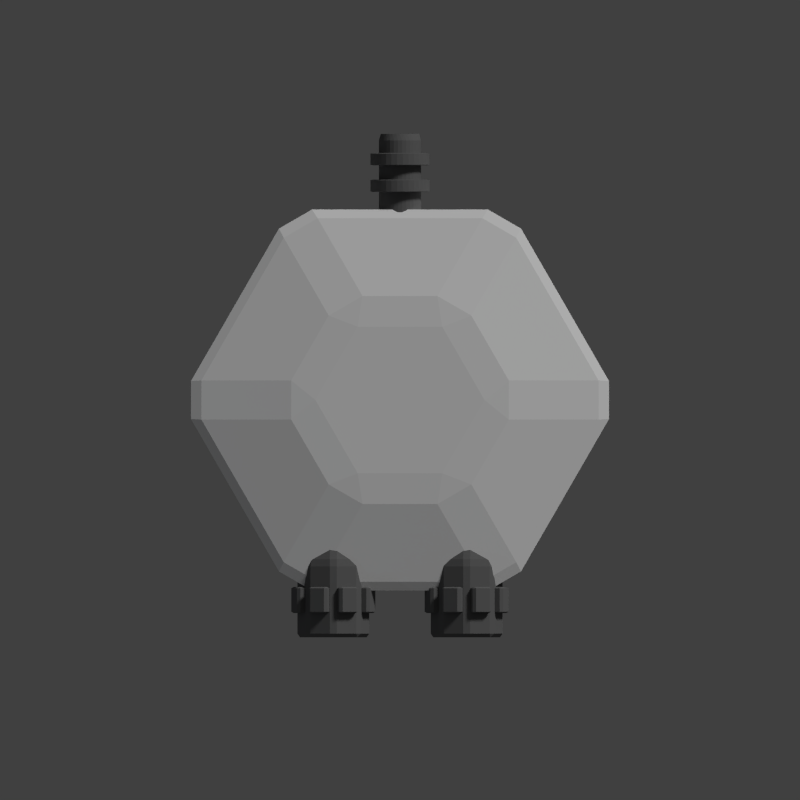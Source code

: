 # Source: syzygy.blend  (saved by Blender 2.83.19; exported with 4.5.12 LTS)
import bpy
from mathutils import Matrix  # noqa: F401  (used for matrix-valued properties, if any)

bpy.ops.wm.read_factory_settings(use_empty=True)
scene = bpy.context.scene
scene.name = 'Scene'

# ---- collections
col_collection_1 = bpy.data.collections.new('Collection 1'); scene.collection.children.link(col_collection_1)

# ---- materials (node trees are filled in below, after node groups)
mat_material_001 = bpy.data.materials.new('Material.001')
mat_material_001.alpha_threshold = 0.0
mat_material_001.use_transparent_shadow = False
mat_material_001.diffuse_color = (1.0, 1.0, 1.0, 1.0)
mat_material_001.roughness = 0.5
mat_material_001.specular_intensity = 0.0
mat_material_001.metallic = 1.0
mat_material_001.line_color = (0.0, 0.0, 0.0, 1.0)
mat_material_003 = bpy.data.materials.new('Material.003')
mat_material_003.alpha_threshold = 0.0
mat_material_003.use_transparent_shadow = False
mat_material_003.diffuse_color = (0.402, 0.402, 0.402, 1.0)
mat_material_003.roughness = 0.395
mat_material_003.specular_intensity = 0.0
mat_material_003.metallic = 1.0
mat_material_003.line_color = (0.0, 0.0, 0.0, 1.0)
mat_material_004 = bpy.data.materials.new('Material.004')
mat_material_004.alpha_threshold = 0.0
mat_material_004.use_transparent_shadow = False
mat_material_004.diffuse_color = (0.1574, 0.1574, 0.1574, 1.0)
mat_material_004.roughness = 0.5
mat_material_004.line_color = (0.0, 0.0, 0.0, 1.0)

# ---- material node trees

# ---- world
world_world = bpy.data.worlds.new('World'); scene.world = world_world
world_world.color = (0.05088, 0.05088, 0.05088)
world_world.use_sun_shadow = False
world_world.sun_shadow_jitter_overblur = 0.0
world_world.cycles.sampling_method = 'MANUAL'
world_world.cycles.sample_map_resolution = 256

# ---- cameras
cam_camera = bpy.data.cameras.new('Camera')
cam_camera.type = 'ORTHO'
cam_camera.clip_end = 100.0
cam_camera.lens = 35.0
cam_camera.sensor_width = 32.0
cam_camera.sensor_height = 18.0
cam_camera.ortho_scale = 12.0
cam_camera.dof.focus_distance = 0.0
cam_camera.dof.aperture_fstop = 128.0

# ---- lights
light_point = bpy.data.lights.new('Point', 'POINT')
light_point.color = (0.73, 0.8519, 1.0)
light_point.transmission_factor = 0.0
light_point.energy = 100.0
light_point.shadow_buffer_clip_start = 0.5
light_point.shadow_soft_size = 0.1
light_point.shadow_maximum_resolution = 0.006
light_point.use_absolute_resolution = True
light_point.cycles.use_multiple_importance_sampling = False
light_sun = bpy.data.lights.new('Sun', 'SUN')
light_sun.transmission_factor = 0.0
light_sun.angle = 0.1993
light_sun.energy = 1.5
light_sun.shadow_buffer_clip_start = 0.5
light_sun.shadow_soft_size = 0.1
light_sun.shadow_cascade_max_distance = 1000.0
light_sun.cycles.use_multiple_importance_sampling = False

# ---- meshes
me_cylinder_014 = bpy.data.meshes.new('Cylinder.014')
me_cylinder_014.from_pydata([(0.0, 1.0, -1.0), (0.0, 1.0, 1.0), (0.866, 0.5, -1.0), (0.866, 0.5, 1.0), (0.866, -0.5, -1.0), (0.866, -0.5, 1.0), (-8.742e-08, -1.0, -1.0), (-8.742e-08, -1.0, 1.0), (-0.866, -0.5, -1.0), (-0.866, -0.5, 1.0), (-0.866, 0.5, -1.0), (-0.866, 0.5, 1.0), (-9.705e-09, 0.5, 2.0), (0.433, 0.25, 2.0), (0.433, -0.25, 2.0), (-5.342e-08, -0.5, 2.0), (-0.433, -0.25, 2.0), (-0.433, 0.25, 2.0), (-9.59e-09, 0.5, -2.0), (0.433, 0.25, -2.0), (0.433, -0.25, -2.0), (-5.33e-08, -0.5, -2.0), (-0.433, -0.25, -2.0), (-0.433, 0.25, -2.0)], [], [(0, 1, 3, 2), (2, 3, 5, 4), (4, 5, 7, 6), (6, 7, 9, 8), (1, 11, 17, 12), (10, 11, 1, 0), (8, 9, 11, 10), (10, 0, 18, 23), (13, 12, 17, 16, 15, 14), (11, 9, 16, 17), (9, 7, 15, 16), (7, 5, 14, 15), (5, 3, 13, 14), (3, 1, 12, 13), (18, 19, 20, 21, 22, 23), (8, 10, 23, 22), (6, 8, 22, 21), (4, 6, 21, 20), (2, 4, 20, 19), (0, 2, 19, 18)])
me_cylinder_014.materials.append(mat_material_001)
me_cylinder_014.use_remesh_preserve_volume = False
me_cylinder_014.use_remesh_preserve_attributes = False
me_cylinder_014.use_mirror_vertex_groups = False
me_cylinder_014.update()
me_cylinder_011 = bpy.data.meshes.new('Cylinder.011')
me_cylinder_011.from_pydata([(0.0, 1.0, -1.0), (0.0, 1.0, 1.0), (0.7071, 0.7071, -1.0), (0.7071, 0.7071, 1.0), (1.0, -4.371e-08, -1.0), (1.0, -4.371e-08, 1.0), (0.7071, -0.7071, -1.0), (0.7071, -0.7071, 1.0), (-8.742e-08, -1.0, -1.0), (-8.742e-08, -1.0, 1.0), (-0.7071, -0.7071, -1.0), (-0.7071, -0.7071, 1.0), (-1.0, 1.192e-08, -1.0), (-1.0, 1.192e-08, 1.0), (-0.7071, 0.7071, -1.0), (-0.7071, 0.7071, 1.0), (3.007e-08, 0.5, -2.25), (0.3536, 0.3536, -2.25), (0.5, -2.186e-08, -2.25), (0.3536, -0.3536, -2.25), (-1.364e-08, -0.5, -2.25), (-0.3536, -0.3536, -2.25), (-0.5, 5.962e-09, -2.25), (-0.3536, 0.3536, -2.25)], [], [(0, 1, 3, 2), (2, 3, 5, 4), (4, 5, 7, 6), (6, 7, 9, 8), (8, 9, 11, 10), (10, 11, 13, 12), (3, 1, 15, 13, 11, 9, 7, 5), (14, 15, 1, 0), (12, 13, 15, 14), (14, 0, 16, 23), (16, 17, 18, 19, 20, 21, 22, 23), (12, 14, 23, 22), (10, 12, 22, 21), (8, 10, 21, 20), (6, 8, 20, 19), (4, 6, 19, 18), (2, 4, 18, 17), (0, 2, 17, 16)])
me_cylinder_011.materials.append(mat_material_004)
me_cylinder_011.use_remesh_preserve_volume = False
me_cylinder_011.use_remesh_preserve_attributes = False
me_cylinder_011.use_mirror_vertex_groups = False
me_cylinder_011.update()
me_cylinder_010 = bpy.data.meshes.new('Cylinder.010')
me_cylinder_010.from_pydata([(0.0, 1.0, -1.0), (0.0, 1.0, 1.0), (0.7071, 0.7071, -1.0), (0.7071, 0.7071, 1.0), (1.0, -4.371e-08, -1.0), (1.0, -4.371e-08, 1.0), (0.7071, -0.7071, -1.0), (0.7071, -0.7071, 1.0), (-8.742e-08, -1.0, -1.0), (-8.742e-08, -1.0, 1.0), (-0.7071, -0.7071, -1.0), (-0.7071, -0.7071, 1.0), (-1.0, 1.192e-08, -1.0), (-1.0, 1.192e-08, 1.0), (-0.7071, 0.7071, -1.0), (-0.7071, 0.7071, 1.0), (0.2679, 1.647, -1.0), (0.2679, 1.647, 1.0), (0.975, 1.354, 1.0), (0.975, 1.354, -1.0), (1.354, 0.975, -1.0), (1.354, 0.975, 1.0), (1.647, 0.2679, 1.0), (1.647, 0.2679, -1.0), (1.647, -0.2679, -1.0), (1.647, -0.2679, 1.0), (1.354, -0.975, 1.0), (1.354, -0.975, -1.0), (0.975, -1.354, -1.0), (0.975, -1.354, 1.0), (0.2679, -1.647, 1.0), (0.2679, -1.647, -1.0), (-0.2679, -1.647, -1.0), (-0.2679, -1.647, 1.0), (-0.975, -1.354, 1.0), (-0.975, -1.354, -1.0), (-1.354, -0.975, -1.0), (-1.354, -0.975, 1.0), (-1.647, -0.2679, 1.0), (-1.647, -0.2679, -1.0), (0.7071, 0.7071, 1.7), (1.475e-08, 1.0, 1.7), (-0.7071, 0.7071, 1.7), (-1.0, 1.192e-08, 1.7), (-0.7071, -0.7071, 1.7), (-7.267e-08, -1.0, 1.7), (0.7071, -0.7071, 1.7), (1.0, -4.371e-08, 1.7), (-0.975, 1.354, -1.0), (-0.975, 1.354, 1.0), (-0.2679, 1.647, 1.0), (-0.2679, 1.647, -1.0), (-1.647, 0.2679, -1.0), (-1.647, 0.2679, 1.0), (-1.354, 0.975, 1.0), (-1.354, 0.975, -1.0), (2.95e-08, 1.0, -1.7), (0.7071, 0.7071, -1.7), (1.0, -4.371e-08, -1.7), (0.7071, -0.7071, -1.7), (-5.792e-08, -1.0, -1.7), (-0.7071, -0.7071, -1.7), (-1.0, 1.192e-08, -1.7), (-0.7071, 0.7071, -1.7)], [], [(16, 17, 18, 19), (1, 17, 16, 0), (3, 18, 17, 1), (2, 19, 18, 3), (0, 16, 19, 2), (20, 21, 22, 23), (3, 21, 20, 2), (5, 22, 21, 3), (4, 23, 22, 5), (2, 20, 23, 4), (24, 25, 26, 27), (5, 25, 24, 4), (7, 26, 25, 5), (6, 27, 26, 7), (4, 24, 27, 6), (28, 29, 30, 31), (7, 29, 28, 6), (9, 30, 29, 7), (8, 31, 30, 9), (6, 28, 31, 8), (32, 33, 34, 35), (9, 33, 32, 8), (11, 34, 33, 9), (10, 35, 34, 11), (8, 32, 35, 10), (36, 37, 38, 39), (11, 37, 36, 10), (13, 38, 37, 11), (12, 39, 38, 13), (10, 36, 39, 12), (40, 41, 42, 43, 44, 45, 46, 47), (1, 41, 40, 3), (15, 42, 41, 1), (13, 43, 42, 15), (11, 44, 43, 13), (9, 45, 44, 11), (7, 46, 45, 9), (5, 47, 46, 7), (3, 40, 47, 5), (48, 49, 50, 51), (15, 49, 48, 14), (1, 50, 49, 15), (0, 51, 50, 1), (14, 48, 51, 0), (52, 53, 54, 55), (13, 53, 52, 12), (15, 54, 53, 13), (14, 55, 54, 15), (12, 52, 55, 14), (56, 57, 58, 59, 60, 61, 62, 63), (2, 57, 56, 0), (4, 58, 57, 2), (6, 59, 58, 4), (8, 60, 59, 6), (10, 61, 60, 8), (12, 62, 61, 10), (14, 63, 62, 12), (0, 56, 63, 14)])
me_cylinder_010.materials.append(mat_material_004)
me_cylinder_010.use_remesh_preserve_volume = False
me_cylinder_010.use_remesh_preserve_attributes = False
me_cylinder_010.use_mirror_vertex_groups = False
me_cylinder_010.update()
me_cylinder_007 = bpy.data.meshes.new('Cylinder.007')
me_cylinder_007.from_pydata([(0.0, 1.0, -1.0), (0.0, 1.0, 1.0), (0.7071, 0.7071, -1.0), (0.7071, 0.7071, 1.0), (1.0, -4.371e-08, -1.0), (1.0, -4.371e-08, 1.0), (0.7071, -0.7071, -1.0), (0.7071, -0.7071, 1.0), (-8.742e-08, -1.0, -1.0), (-8.742e-08, -1.0, 1.0), (-0.7071, -0.7071, -1.0), (-0.7071, -0.7071, 1.0), (-1.0, 1.192e-08, -1.0), (-1.0, 1.192e-08, 1.0), (-0.7071, 0.7071, -1.0), (-0.7071, 0.7071, 1.0), (0.2679, 1.647, -1.0), (0.2679, 1.647, 1.0), (0.975, 1.354, 1.0), (0.975, 1.354, -1.0), (1.354, 0.975, -1.0), (1.354, 0.975, 1.0), (1.647, 0.2679, 1.0), (1.647, 0.2679, -1.0), (1.647, -0.2679, -1.0), (1.647, -0.2679, 1.0), (1.354, -0.975, 1.0), (1.354, -0.975, -1.0), (0.975, -1.354, -1.0), (0.975, -1.354, 1.0), (0.2679, -1.647, 1.0), (0.2679, -1.647, -1.0), (-0.2679, -1.647, -1.0), (-0.2679, -1.647, 1.0), (-0.975, -1.354, 1.0), (-0.975, -1.354, -1.0), (-1.354, -0.975, -1.0), (-1.354, -0.975, 1.0), (-1.647, -0.2679, 1.0), (-1.647, -0.2679, -1.0), (0.7071, 0.7071, 1.7), (1.475e-08, 1.0, 1.7), (-0.7071, 0.7071, 1.7), (-1.0, 1.192e-08, 1.7), (-0.7071, -0.7071, 1.7), (-7.267e-08, -1.0, 1.7), (0.7071, -0.7071, 1.7), (1.0, -4.371e-08, 1.7), (-0.975, 1.354, -1.0), (-0.975, 1.354, 1.0), (-0.2679, 1.647, 1.0), (-0.2679, 1.647, -1.0), (-1.647, 0.2679, -1.0), (-1.647, 0.2679, 1.0), (-1.354, 0.975, 1.0), (-1.354, 0.975, -1.0), (2.95e-08, 1.0, -1.7), (0.7071, 0.7071, -1.7), (1.0, -4.371e-08, -1.7), (0.7071, -0.7071, -1.7), (-5.792e-08, -1.0, -1.7), (-0.7071, -0.7071, -1.7), (-1.0, 1.192e-08, -1.7), (-0.7071, 0.7071, -1.7)], [], [(16, 17, 18, 19), (1, 17, 16, 0), (3, 18, 17, 1), (2, 19, 18, 3), (0, 16, 19, 2), (20, 21, 22, 23), (3, 21, 20, 2), (5, 22, 21, 3), (4, 23, 22, 5), (2, 20, 23, 4), (24, 25, 26, 27), (5, 25, 24, 4), (7, 26, 25, 5), (6, 27, 26, 7), (4, 24, 27, 6), (28, 29, 30, 31), (7, 29, 28, 6), (9, 30, 29, 7), (8, 31, 30, 9), (6, 28, 31, 8), (32, 33, 34, 35), (9, 33, 32, 8), (11, 34, 33, 9), (10, 35, 34, 11), (8, 32, 35, 10), (36, 37, 38, 39), (11, 37, 36, 10), (13, 38, 37, 11), (12, 39, 38, 13), (10, 36, 39, 12), (40, 41, 42, 43, 44, 45, 46, 47), (1, 41, 40, 3), (15, 42, 41, 1), (13, 43, 42, 15), (11, 44, 43, 13), (9, 45, 44, 11), (7, 46, 45, 9), (5, 47, 46, 7), (3, 40, 47, 5), (48, 49, 50, 51), (15, 49, 48, 14), (1, 50, 49, 15), (0, 51, 50, 1), (14, 48, 51, 0), (52, 53, 54, 55), (13, 53, 52, 12), (15, 54, 53, 13), (14, 55, 54, 15), (12, 52, 55, 14), (56, 57, 58, 59, 60, 61, 62, 63), (2, 57, 56, 0), (4, 58, 57, 2), (6, 59, 58, 4), (8, 60, 59, 6), (10, 61, 60, 8), (12, 62, 61, 10), (14, 63, 62, 12), (0, 56, 63, 14)])
me_cylinder_007.materials.append(mat_material_004)
me_cylinder_007.use_remesh_preserve_volume = False
me_cylinder_007.use_remesh_preserve_attributes = False
me_cylinder_007.use_mirror_vertex_groups = False
me_cylinder_007.update()
me_cylinder_006 = bpy.data.meshes.new('Cylinder.006')
me_cylinder_006.from_pydata([(0.0, 1.0, -1.0), (0.0, 1.0, 1.0), (0.7071, 0.7071, -1.0), (0.7071, 0.7071, 1.0), (1.0, -4.371e-08, -1.0), (1.0, -4.371e-08, 1.0), (0.7071, -0.7071, -1.0), (0.7071, -0.7071, 1.0), (-8.742e-08, -1.0, -1.0), (-8.742e-08, -1.0, 1.0), (-0.7071, -0.7071, -1.0), (-0.7071, -0.7071, 1.0), (-1.0, 1.192e-08, -1.0), (-1.0, 1.192e-08, 1.0), (-0.7071, 0.7071, -1.0), (-0.7071, 0.7071, 1.0), (3.007e-08, 0.5, -2.25), (0.3536, 0.3536, -2.25), (0.5, -2.186e-08, -2.25), (0.3536, -0.3536, -2.25), (-1.364e-08, -0.5, -2.25), (-0.3536, -0.3536, -2.25), (-0.5, 5.962e-09, -2.25), (-0.3536, 0.3536, -2.25)], [], [(0, 1, 3, 2), (2, 3, 5, 4), (4, 5, 7, 6), (6, 7, 9, 8), (8, 9, 11, 10), (10, 11, 13, 12), (3, 1, 15, 13, 11, 9, 7, 5), (14, 15, 1, 0), (12, 13, 15, 14), (14, 0, 16, 23), (16, 17, 18, 19, 20, 21, 22, 23), (12, 14, 23, 22), (10, 12, 22, 21), (8, 10, 21, 20), (6, 8, 20, 19), (4, 6, 19, 18), (2, 4, 18, 17), (0, 2, 17, 16)])
me_cylinder_006.materials.append(mat_material_004)
me_cylinder_006.use_remesh_preserve_volume = False
me_cylinder_006.use_remesh_preserve_attributes = False
me_cylinder_006.use_mirror_vertex_groups = False
me_cylinder_006.update()
me_cylinder_002 = bpy.data.meshes.new('Cylinder.002')
me_cylinder_002.from_pydata([(0.0, 1.0, -1.0), (0.0, 1.0, 1.0), (0.1951, 0.9808, -1.0), (0.1951, 0.9808, 1.0), (0.3827, 0.9239, -1.0), (0.3827, 0.9239, 1.0), (0.5556, 0.8315, -1.0), (0.5556, 0.8315, 1.0), (0.7071, 0.7071, -1.0), (0.7071, 0.7071, 1.0), (0.8315, 0.5556, -1.0), (0.8315, 0.5556, 1.0), (0.9239, 0.3827, -1.0), (0.9239, 0.3827, 1.0), (0.9808, 0.1951, -1.0), (0.9808, 0.1951, 1.0), (1.0, 7.55e-08, -1.0), (1.0, 7.55e-08, 1.0), (0.9808, -0.1951, -1.0), (0.9808, -0.1951, 1.0), (0.9239, -0.3827, -1.0), (0.9239, -0.3827, 1.0), (0.8315, -0.5556, -1.0), (0.8315, -0.5556, 1.0), (0.7071, -0.7071, -1.0), (0.7071, -0.7071, 1.0), (0.5556, -0.8315, -1.0), (0.5556, -0.8315, 1.0), (0.3827, -0.9239, -1.0), (0.3827, -0.9239, 1.0), (0.1951, -0.9808, -1.0), (0.1951, -0.9808, 1.0), (-3.258e-07, -1.0, -1.0), (-3.258e-07, -1.0, 1.0), (-0.1951, -0.9808, -1.0), (-0.1951, -0.9808, 1.0), (-0.3827, -0.9239, -1.0), (-0.3827, -0.9239, 1.0), (-0.5556, -0.8315, -1.0), (-0.5556, -0.8315, 1.0), (-0.7071, -0.7071, -1.0), (-0.7071, -0.7071, 1.0), (-0.8315, -0.5556, -1.0), (-0.8315, -0.5556, 1.0), (-0.9239, -0.3827, -1.0), (-0.9239, -0.3827, 1.0), (-0.9808, -0.1951, -1.0), (-0.9808, -0.1951, 1.0), (-1.0, 9.656e-07, -1.0), (-1.0, 9.656e-07, 1.0), (-0.9808, 0.1951, -1.0), (-0.9808, 0.1951, 1.0), (-0.9239, 0.3827, -1.0), (-0.9239, 0.3827, 1.0), (-0.8315, 0.5556, -1.0), (-0.8315, 0.5556, 1.0), (-0.7071, 0.7071, -1.0), (-0.7071, 0.7071, 1.0), (-0.5556, 0.8315, -1.0), (-0.5556, 0.8315, 1.0), (-0.3827, 0.9239, -1.0), (-0.3827, 0.9239, 1.0), (-0.1951, 0.9808, -1.0), (-0.1951, 0.9808, 1.0)], [], [(0, 1, 3, 2), (2, 3, 5, 4), (4, 5, 7, 6), (6, 7, 9, 8), (8, 9, 11, 10), (10, 11, 13, 12), (12, 13, 15, 14), (14, 15, 17, 16), (16, 17, 19, 18), (18, 19, 21, 20), (20, 21, 23, 22), (22, 23, 25, 24), (24, 25, 27, 26), (26, 27, 29, 28), (28, 29, 31, 30), (30, 31, 33, 32), (32, 33, 35, 34), (34, 35, 37, 36), (36, 37, 39, 38), (38, 39, 41, 40), (40, 41, 43, 42), (42, 43, 45, 44), (44, 45, 47, 46), (46, 47, 49, 48), (48, 49, 51, 50), (50, 51, 53, 52), (52, 53, 55, 54), (54, 55, 57, 56), (56, 57, 59, 58), (58, 59, 61, 60), (3, 1, 63, 61, 59, 57, 55, 53, 51, 49, 47, 45, 43, 41, 39, 37, 35, 33, 31, 29, 27, 25, 23, 21, 19, 17, 15, 13, 11, 9, 7, 5), (62, 63, 1, 0), (60, 61, 63, 62), (0, 2, 4, 6, 8, 10, 12, 14, 16, 18, 20, 22, 24, 26, 28, 30, 32, 34, 36, 38, 40, 42, 44, 46, 48, 50, 52, 54, 56, 58, 60, 62)])
me_cylinder_002.materials.append(mat_material_004)
me_cylinder_002.use_remesh_preserve_volume = False
me_cylinder_002.use_remesh_preserve_attributes = False
me_cylinder_002.use_mirror_vertex_groups = False
me_cylinder_002.update()
me_cylinder_001 = bpy.data.meshes.new('Cylinder.001')
me_cylinder_001.from_pydata([(0.0, 1.0, -1.0), (0.0, 1.0, 1.0), (0.1951, 0.9808, -1.0), (0.1951, 0.9808, 1.0), (0.3827, 0.9239, -1.0), (0.3827, 0.9239, 1.0), (0.5556, 0.8315, -1.0), (0.5556, 0.8315, 1.0), (0.7071, 0.7071, -1.0), (0.7071, 0.7071, 1.0), (0.8315, 0.5556, -1.0), (0.8315, 0.5556, 1.0), (0.9239, 0.3827, -1.0), (0.9239, 0.3827, 1.0), (0.9808, 0.1951, -1.0), (0.9808, 0.1951, 1.0), (1.0, 7.55e-08, -1.0), (1.0, 7.55e-08, 1.0), (0.9808, -0.1951, -1.0), (0.9808, -0.1951, 1.0), (0.9239, -0.3827, -1.0), (0.9239, -0.3827, 1.0), (0.8315, -0.5556, -1.0), (0.8315, -0.5556, 1.0), (0.7071, -0.7071, -1.0), (0.7071, -0.7071, 1.0), (0.5556, -0.8315, -1.0), (0.5556, -0.8315, 1.0), (0.3827, -0.9239, -1.0), (0.3827, -0.9239, 1.0), (0.1951, -0.9808, -1.0), (0.1951, -0.9808, 1.0), (-3.258e-07, -1.0, -1.0), (-3.258e-07, -1.0, 1.0), (-0.1951, -0.9808, -1.0), (-0.1951, -0.9808, 1.0), (-0.3827, -0.9239, -1.0), (-0.3827, -0.9239, 1.0), (-0.5556, -0.8315, -1.0), (-0.5556, -0.8315, 1.0), (-0.7071, -0.7071, -1.0), (-0.7071, -0.7071, 1.0), (-0.8315, -0.5556, -1.0), (-0.8315, -0.5556, 1.0), (-0.9239, -0.3827, -1.0), (-0.9239, -0.3827, 1.0), (-0.9808, -0.1951, -1.0), (-0.9808, -0.1951, 1.0), (-1.0, 9.656e-07, -1.0), (-1.0, 9.656e-07, 1.0), (-0.9808, 0.1951, -1.0), (-0.9808, 0.1951, 1.0), (-0.9239, 0.3827, -1.0), (-0.9239, 0.3827, 1.0), (-0.8315, 0.5556, -1.0), (-0.8315, 0.5556, 1.0), (-0.7071, 0.7071, -1.0), (-0.7071, 0.7071, 1.0), (-0.5556, 0.8315, -1.0), (-0.5556, 0.8315, 1.0), (-0.3827, 0.9239, -1.0), (-0.3827, 0.9239, 1.0), (-0.1951, 0.9808, -1.0), (-0.1951, 0.9808, 1.0)], [], [(0, 1, 3, 2), (2, 3, 5, 4), (4, 5, 7, 6), (6, 7, 9, 8), (8, 9, 11, 10), (10, 11, 13, 12), (12, 13, 15, 14), (14, 15, 17, 16), (16, 17, 19, 18), (18, 19, 21, 20), (20, 21, 23, 22), (22, 23, 25, 24), (24, 25, 27, 26), (26, 27, 29, 28), (28, 29, 31, 30), (30, 31, 33, 32), (32, 33, 35, 34), (34, 35, 37, 36), (36, 37, 39, 38), (38, 39, 41, 40), (40, 41, 43, 42), (42, 43, 45, 44), (44, 45, 47, 46), (46, 47, 49, 48), (48, 49, 51, 50), (50, 51, 53, 52), (52, 53, 55, 54), (54, 55, 57, 56), (56, 57, 59, 58), (58, 59, 61, 60), (3, 1, 63, 61, 59, 57, 55, 53, 51, 49, 47, 45, 43, 41, 39, 37, 35, 33, 31, 29, 27, 25, 23, 21, 19, 17, 15, 13, 11, 9, 7, 5), (62, 63, 1, 0), (60, 61, 63, 62), (0, 2, 4, 6, 8, 10, 12, 14, 16, 18, 20, 22, 24, 26, 28, 30, 32, 34, 36, 38, 40, 42, 44, 46, 48, 50, 52, 54, 56, 58, 60, 62)])
me_cylinder_001.materials.append(mat_material_004)
me_cylinder_001.use_remesh_preserve_volume = False
me_cylinder_001.use_remesh_preserve_attributes = False
me_cylinder_001.use_mirror_vertex_groups = False
me_cylinder_001.update()
me_cylinder = bpy.data.meshes.new('Cylinder')
me_cylinder.from_pydata([(0.0, 1.0, -1.0), (0.0, 1.0, 1.0), (0.1951, 0.9808, -1.0), (0.1951, 0.9808, 1.0), (0.3827, 0.9239, -1.0), (0.3827, 0.9239, 1.0), (0.5556, 0.8315, -1.0), (0.5556, 0.8315, 1.0), (0.7071, 0.7071, -1.0), (0.7071, 0.7071, 1.0), (0.8315, 0.5556, -1.0), (0.8315, 0.5556, 1.0), (0.9239, 0.3827, -1.0), (0.9239, 0.3827, 1.0), (0.9808, 0.1951, -1.0), (0.9808, 0.1951, 1.0), (1.0, 7.55e-08, -1.0), (1.0, 7.55e-08, 1.0), (0.9808, -0.1951, -1.0), (0.9808, -0.1951, 1.0), (0.9239, -0.3827, -1.0), (0.9239, -0.3827, 1.0), (0.8315, -0.5556, -1.0), (0.8315, -0.5556, 1.0), (0.7071, -0.7071, -1.0), (0.7071, -0.7071, 1.0), (0.5556, -0.8315, -1.0), (0.5556, -0.8315, 1.0), (0.3827, -0.9239, -1.0), (0.3827, -0.9239, 1.0), (0.1951, -0.9808, -1.0), (0.1951, -0.9808, 1.0), (-3.258e-07, -1.0, -1.0), (-3.258e-07, -1.0, 1.0), (-0.1951, -0.9808, -1.0), (-0.1951, -0.9808, 1.0), (-0.3827, -0.9239, -1.0), (-0.3827, -0.9239, 1.0), (-0.5556, -0.8315, -1.0), (-0.5556, -0.8315, 1.0), (-0.7071, -0.7071, -1.0), (-0.7071, -0.7071, 1.0), (-0.8315, -0.5556, -1.0), (-0.8315, -0.5556, 1.0), (-0.9239, -0.3827, -1.0), (-0.9239, -0.3827, 1.0), (-0.9808, -0.1951, -1.0), (-0.9808, -0.1951, 1.0), (-1.0, 9.656e-07, -1.0), (-1.0, 9.656e-07, 1.0), (-0.9808, 0.1951, -1.0), (-0.9808, 0.1951, 1.0), (-0.9239, 0.3827, -1.0), (-0.9239, 0.3827, 1.0), (-0.8315, 0.5556, -1.0), (-0.8315, 0.5556, 1.0), (-0.7071, 0.7071, -1.0), (-0.7071, 0.7071, 1.0), (-0.5556, 0.8315, -1.0), (-0.5556, 0.8315, 1.0), (-0.3827, 0.9239, -1.0), (-0.3827, 0.9239, 1.0), (-0.1951, 0.9808, -1.0), (-0.1951, 0.9808, 1.0)], [], [(0, 1, 3, 2), (2, 3, 5, 4), (4, 5, 7, 6), (6, 7, 9, 8), (8, 9, 11, 10), (10, 11, 13, 12), (12, 13, 15, 14), (14, 15, 17, 16), (16, 17, 19, 18), (18, 19, 21, 20), (20, 21, 23, 22), (22, 23, 25, 24), (24, 25, 27, 26), (26, 27, 29, 28), (28, 29, 31, 30), (30, 31, 33, 32), (32, 33, 35, 34), (34, 35, 37, 36), (36, 37, 39, 38), (38, 39, 41, 40), (40, 41, 43, 42), (42, 43, 45, 44), (44, 45, 47, 46), (46, 47, 49, 48), (48, 49, 51, 50), (50, 51, 53, 52), (52, 53, 55, 54), (54, 55, 57, 56), (56, 57, 59, 58), (58, 59, 61, 60), (3, 1, 63, 61, 59, 57, 55, 53, 51, 49, 47, 45, 43, 41, 39, 37, 35, 33, 31, 29, 27, 25, 23, 21, 19, 17, 15, 13, 11, 9, 7, 5), (62, 63, 1, 0), (60, 61, 63, 62), (0, 2, 4, 6, 8, 10, 12, 14, 16, 18, 20, 22, 24, 26, 28, 30, 32, 34, 36, 38, 40, 42, 44, 46, 48, 50, 52, 54, 56, 58, 60, 62)])
me_cylinder.materials.append(mat_material_004)
me_cylinder.use_remesh_preserve_volume = False
me_cylinder.use_remesh_preserve_attributes = False
me_cylinder.use_mirror_vertex_groups = False
me_cylinder.update()

# ---- curves / text
cu_surface = bpy.data.curves.new('Surface', 'CURVE')
cu_surface.dimensions = '3D'
_sp = cu_surface.splines.new('NURBS'); _sp.points.add(15)
_sp.points.foreach_set('co', [0.0, -1.0, -1.0, 1.0, -1.0, -1.0, -1.0, 0.3536, -1.0, 0.0, -1.0, 1.0, -1.0, 1.0, -1.0, 0.3536, 0.0, 1.0, -1.0, 1.0, 1.0, 1.0, -1.0, 0.3536, 1.0, 0.0, -1.0, 1.0, 1.0, -1.0, -1.0, 0.3536, 0.0, -1.0, 1.0, 1.0, -1.0, -1.0, 1.0, 0.3536, -1.0, 0.0, 1.0, 1.0, -1.0, 1.0, 1.0, 0.3536, 0.0, 1.0, 1.0, 1.0, 1.0, 1.0, 1.0, 0.3536, 1.0, 0.0, 1.0, 1.0, 1.0, -1.0, 1.0, 0.3536])
_sp.order_v = 2
_sp.resolution_v = 4
_sp.use_cyclic_u = True
cu_surface.materials.append(mat_material_001)
cu_surface.use_path_clamp = True
cu_surface.resolution_v = 4
cu_surface.fill_mode = 'FULL'
cu_surface_001 = bpy.data.curves.new('Surface.001', 'CURVE')
cu_surface_001.dimensions = '3D'
_sp = cu_surface_001.splines.new('NURBS'); _sp.points.add(15)
_sp.points.foreach_set('co', [0.0, -1.0, -1.0, 1.0, -1.0, -1.0, -1.0, 0.3536, -1.0, 0.0, -1.0, 1.0, -1.0, 1.0, -1.0, 0.3536, 0.0, 1.0, -1.0, 1.0, 1.0, 1.0, -1.0, 0.3536, 1.0, 0.0, -1.0, 1.0, 1.0, -1.0, -1.0, 0.3536, 0.0, -1.0, 1.0, 1.0, -1.0, -1.0, 1.0, 0.3536, -1.0, 0.0, 1.0, 1.0, -1.0, 1.0, 1.0, 0.3536, 0.0, 1.0, 1.0, 1.0, 1.0, 1.0, 1.0, 0.3536, 1.0, 0.0, 1.0, 1.0, 1.0, -1.0, 1.0, 0.3536])
_sp.order_v = 2
_sp.resolution_v = 4
_sp.use_cyclic_u = True
cu_surface_001.materials.append(mat_material_001)
cu_surface_001.use_path_clamp = True
cu_surface_001.resolution_v = 4
cu_surface_001.fill_mode = 'FULL'
cu_surftorus = bpy.data.curves.new('SurfTorus', 'CURVE')
cu_surftorus.dimensions = '3D'
_sp = cu_surftorus.splines.new('NURBS'); _sp.points.add(63)
_sp.points.foreach_set('co', [-0.75, 0.0, -0.25, 1.0, -1.0, 0.0, -0.25, 0.3536, -1.0, 0.0, 0.0, 1.0, -1.0, 0.0, 0.25, 0.3536, -0.75, 0.0, 0.25, 1.0, -0.5, 0.0, 0.25, 0.3536, -0.5, 0.0, 0.0, 1.0, -0.5, 0.0, -0.25, 0.3536, -0.75, -0.75, -0.25, 0.3536, -1.0, -1.0, -0.25, 0.125, -1.0, -1.0, 0.0, 0.3536, -1.0, -1.0, 0.25, 0.125, -0.75, -0.75, 0.25, 0.3536, -0.5, -0.5, 0.25, 0.125, -0.5, -0.5, 0.0, 0.3536, -0.5, -0.5, -0.25, 0.125, 0.0, -0.75, -0.25, 1.0, 0.0, -1.0, -0.25, 0.3536, 0.0, -1.0, 0.0, 1.0, 0.0, -1.0, 0.25, 0.3536, 0.0, -0.75, 0.25, 1.0, 0.0, -0.5, 0.25, 0.3536, 0.0, -0.5, 0.0, 1.0, 0.0, -0.5, -0.25, 0.3536, 0.75, -0.75, -0.25, 0.3536, 1.0, -1.0, -0.25, 0.125, 1.0, -1.0, 0.0, 0.3536, 1.0, -1.0, 0.25, 0.125, 0.75, -0.75, 0.25, 0.3536, 0.5, -0.5, 0.25, 0.125, 0.5, -0.5, 0.0, 0.3536, 0.5, -0.5, -0.25, 0.125, 0.75, 0.0, -0.25, 1.0, 1.0, 0.0, -0.25, 0.3536, 1.0, 0.0, 0.0, 1.0, 1.0, 0.0, 0.25, 0.3536, 0.75, 0.0, 0.25, 1.0, 0.5, 0.0, 0.25, 0.3536, 0.5, 0.0, 0.0, 1.0, 0.5, 0.0, -0.25, 0.3536, 0.75, 0.75, -0.25, 0.3536, 1.0, 1.0, -0.25, 0.125, 1.0, 1.0, 0.0, 0.3536, 1.0, 1.0, 0.25, 0.125, 0.75, 0.75, 0.25, 0.3536, 0.5, 0.5, 0.25, 0.125, 0.5, 0.5, 0.0, 0.3536, 0.5, 0.5, -0.25, 0.125, 0.0, 0.75, -0.25, 1.0, 0.0, 1.0, -0.25, 0.3536, 0.0, 1.0, 0.0, 1.0, 0.0, 1.0, 0.25, 0.3536, 0.0, 0.75, 0.25, 1.0, 0.0, 0.5, 0.25, 0.3536, 0.0, 0.5, 0.0, 1.0, 0.0, 0.5, -0.25, 0.3536, -0.75, 0.75, -0.25, 0.3536, -1.0, 1.0, -0.25, 0.125, -1.0, 1.0, 0.0, 0.3536, -1.0, 1.0, 0.25, 0.125, -0.75, 0.75, 0.25, 0.3536, -0.5, 0.5, 0.25, 0.125, -0.5, 0.5, 0.0, 0.3536, -0.5, 0.5, -0.25, 0.125])
_sp.resolution_v = 4
_sp.use_cyclic_u = True
_sp.use_cyclic_v = True
cu_surftorus.materials.append(mat_material_003)
cu_surftorus.use_path_clamp = True
cu_surftorus.resolution_v = 4
cu_surftorus.fill_mode = 'FULL'

# ---- objects
ob_cylinder_013 = bpy.data.objects.new('Cylinder.013', me_cylinder_014)
ob_surface = bpy.data.objects.new('Surface', cu_surface)
ob_surface_001 = bpy.data.objects.new('Surface.001', cu_surface_001)
ob_surftorus = bpy.data.objects.new('SurfTorus', cu_surftorus)
ob_point = bpy.data.objects.new('Point', light_point)
ob_cylinder_011 = bpy.data.objects.new('Cylinder.011', me_cylinder_011)
ob_cylinder_010 = bpy.data.objects.new('Cylinder.010', me_cylinder_010)
ob_cylinder_007 = bpy.data.objects.new('Cylinder.007', me_cylinder_007)
ob_cylinder_006 = bpy.data.objects.new('Cylinder.006', me_cylinder_006)
ob_cylinder_002 = bpy.data.objects.new('Cylinder.002', me_cylinder_002)
ob_cylinder_001 = bpy.data.objects.new('Cylinder.001', me_cylinder_001)
ob_cylinder = bpy.data.objects.new('Cylinder', me_cylinder)
ob_sun = bpy.data.objects.new('Sun', light_sun)
ob_camera = bpy.data.objects.new('Camera', cam_camera)

# ---- transforms, parenting, visibility, modifiers, constraints
ob_cylinder_013.location = (0.0, 0.0, 0.0)
ob_cylinder_013.rotation_euler = (0.0, 0.0, 0.5236)
ob_cylinder_013.scale = (3.3, 3.3, 0.33)
ob_cylinder_013.lineart.crease_threshold = 0.0
_m = ob_cylinder_013.modifiers.new('Bevel', 'BEVEL')
_m.limit_method = 'NONE'
_m.spread = 0.0
ob_surface.location = (1.9, 0.75, 0.3)
ob_surface.rotation_euler = (1.571, 0.0, 0.0)
ob_surface.scale = (0.5, 0.25, 0.5)
ob_surface.empty_image_offset = (0.0, 0.0)
ob_surface.lineart.crease_threshold = 0.0
ob_surface_001.location = (-1.9, 0.75, 0.3)
ob_surface_001.rotation_euler = (1.571, 0.0, 0.0)
ob_surface_001.scale = (0.5, 0.25, 0.5)
ob_surface_001.empty_image_offset = (0.0, 0.0)
ob_surface_001.lineart.crease_threshold = 0.0
ob_surftorus.location = (0.0, 1.317, 0.3794)
ob_surftorus.empty_image_offset = (0.0, 0.0)
ob_surftorus.lineart.crease_threshold = 0.0
ob_point.location = (-13.5, -6.515, 4.626)
ob_point.lineart.crease_threshold = 0.0
ob_cylinder_011.location = (-1.0, -3.0, 0.0)
ob_cylinder_011.rotation_euler = (1.571, 2.22e-16, 2.22e-16)
ob_cylinder_011.scale = (0.56, 0.56, 0.56)
ob_cylinder_011.lineart.crease_threshold = 0.0
_m = ob_cylinder_011.modifiers.new('Bevel', 'BEVEL')
_m.limit_method = 'NONE'
_m.spread = 0.0
ob_cylinder_010.location = (-1.0, -3.0, 0.0)
ob_cylinder_010.rotation_euler = (1.571, 2.22e-16, 2.22e-16)
ob_cylinder_010.scale = (0.392, 0.392, 0.196)
ob_cylinder_010.lineart.crease_threshold = 0.0
_m = ob_cylinder_010.modifiers.new('Bevel', 'BEVEL')
_m.limit_method = 'NONE'
_m.spread = 0.0
ob_cylinder_007.location = (1.0, -3.0, 0.0)
ob_cylinder_007.rotation_euler = (1.571, 2.22e-16, 2.22e-16)
ob_cylinder_007.scale = (0.392, 0.392, 0.196)
ob_cylinder_007.lineart.crease_threshold = 0.0
_m = ob_cylinder_007.modifiers.new('Bevel', 'BEVEL')
_m.limit_method = 'NONE'
_m.spread = 0.0
ob_cylinder_006.location = (1.0, -3.0, 0.0)
ob_cylinder_006.rotation_euler = (1.571, 2.22e-16, 2.22e-16)
ob_cylinder_006.scale = (0.56, 0.56, 0.56)
ob_cylinder_006.lineart.crease_threshold = 0.0
_m = ob_cylinder_006.modifiers.new('Bevel', 'BEVEL')
_m.limit_method = 'NONE'
_m.spread = 0.0
ob_cylinder_002.location = (0.0, 3.213, 0.0)
ob_cylinder_002.rotation_euler = (1.571, 2.22e-16, 2.22e-16)
ob_cylinder_002.scale = (0.448, 0.448, 0.09274)
ob_cylinder_002.lineart.crease_threshold = 0.0
_m = ob_cylinder_002.modifiers.new('Bevel', 'BEVEL')
_m.limit_method = 'NONE'
_m.spread = 0.0
ob_cylinder_001.location = (0.0, 3.613, 0.0)
ob_cylinder_001.rotation_euler = (1.571, 2.22e-16, 2.22e-16)
ob_cylinder_001.scale = (0.448, 0.448, 0.09274)
ob_cylinder_001.lineart.crease_threshold = 0.0
_m = ob_cylinder_001.modifiers.new('Bevel', 'BEVEL')
_m.limit_method = 'NONE'
_m.spread = 0.0
ob_cylinder.location = (0.0, 2.992, 0.0)
ob_cylinder.rotation_euler = (1.571, 2.22e-16, 2.22e-16)
ob_cylinder.scale = (0.32, 0.32, 1.0)
ob_cylinder.lineart.crease_threshold = 0.0
_m = ob_cylinder.modifiers.new('Bevel', 'BEVEL')
_m.limit_method = 'NONE'
_m.spread = 0.0
ob_sun.location = (15.0, 13.0, 18.0)
ob_sun.rotation_euler = (2.079e-08, 1.134, 0.8727)
ob_sun.lineart.crease_threshold = 0.0
ob_camera.location = (0.0, 0.0, 30.0)
ob_camera.lock_rotations_4d = False
ob_camera.empty_display_type = 'ARROWS'
ob_camera.color = (0.0, 0.0, 0.0, 0.0)
ob_camera.hide_viewport = True
ob_camera.display_type = 'WIRE'
ob_camera.lineart.crease_threshold = 0.0

# ---- collection membership
scene.collection.objects.link(ob_cylinder_013)
scene.collection.objects.link(ob_surface)
scene.collection.objects.link(ob_surface_001)
scene.collection.objects.link(ob_surftorus)
col_collection_1.objects.link(ob_point)
col_collection_1.objects.link(ob_cylinder_011)
col_collection_1.objects.link(ob_cylinder_010)
col_collection_1.objects.link(ob_cylinder_007)
col_collection_1.objects.link(ob_cylinder_006)
col_collection_1.objects.link(ob_cylinder_002)
col_collection_1.objects.link(ob_cylinder_001)
col_collection_1.objects.link(ob_cylinder)
col_collection_1.objects.link(ob_sun)
col_collection_1.objects.link(ob_camera)

# ---- scene / render settings (as saved in the file)
scene.camera = ob_camera
scene.frame_start = 1; scene.frame_end = 250; scene.frame_set(1)
scene.render.engine = 'BLENDER_EEVEE_NEXT'
scene.render.image_settings.compression = 90
scene.render.resolution_x = 1600
scene.render.resolution_y = 1600
scene.render.resolution_percentage = 50
scene.render.dither_intensity = 0.0
scene.render.film_transparent = True
scene.cycles.use_denoising = False
scene.cycles.samples = 10
scene.cycles.sampling_pattern = 'TABULATED_SOBOL'
scene.cycles.light_sampling_threshold = 0.0
scene.cycles.use_adaptive_sampling = False
scene.cycles.use_light_tree = False
scene.cycles.blur_glossy = 0.0
scene.cycles.volume_bounces = 1
scene.cycles.pixel_filter_type = 'GAUSSIAN'
scene.cycles.sample_clamp_indirect = 0.0
scene.view_settings.view_transform = 'Standard'
bpy.context.view_layer.update()
